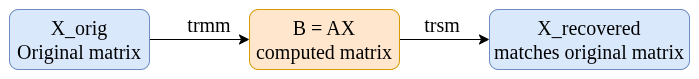

The diagram above was exported from draw.io. Its source (the exported page's mxGraphModel, read from the mxfile embedded in the PNG):
<mxGraphModel dx="1631" dy="904" grid="1" gridSize="10" guides="1" tooltips="1" connect="1" arrows="1" fold="1" page="0" pageScale="1" pageWidth="827" pageHeight="1169" math="1" shadow="0">
  <root>
    <mxCell id="0" />
    <mxCell id="1" parent="0" />
    <mxCell id="2" edge="1" parent="1" source="3" style="edgeStyle=none;curved=1;rounded=0;orthogonalLoop=1;jettySize=auto;html=1;exitX=1;exitY=0.5;exitDx=0;exitDy=0;fontSize=12;startSize=8;endSize=8;" target="6">
      <mxGeometry relative="1" as="geometry" />
    </mxCell>
    <mxCell id="3" parent="1" style="rounded=1;whiteSpace=wrap;html=1;fillColor=#dae8fc;strokeColor=#6c8ebf;" value="&lt;font face=&quot;Times New Roman&quot;&gt;&lt;span style=&quot;font-size: 20px;&quot;&gt;X_orig&lt;br&gt;Original matrix&lt;/span&gt;&lt;/font&gt;" vertex="1">
      <mxGeometry height="60" width="140" x="320" y="1780" as="geometry" />
    </mxCell>
    <mxCell id="4" parent="1" style="rounded=1;whiteSpace=wrap;html=1;fillColor=#dae8fc;strokeColor=#6c8ebf;" value="&lt;font face=&quot;Times New Roman&quot;&gt;&lt;span style=&quot;font-size: 20px;&quot;&gt;X_recovered&lt;/span&gt;&lt;/font&gt;&lt;div&gt;&lt;font face=&quot;Times New Roman&quot;&gt;&lt;span style=&quot;font-size: 20px;&quot;&gt;matches original matrix&lt;/span&gt;&lt;/font&gt;&lt;/div&gt;" vertex="1">
      <mxGeometry height="60" width="200" x="800" y="1780" as="geometry" />
    </mxCell>
    <mxCell id="5" edge="1" parent="1" source="6" style="edgeStyle=none;curved=1;rounded=0;orthogonalLoop=1;jettySize=auto;html=1;exitX=1;exitY=0.5;exitDx=0;exitDy=0;entryX=0;entryY=0.5;entryDx=0;entryDy=0;fontSize=12;startSize=8;endSize=8;" target="4">
      <mxGeometry relative="1" as="geometry" />
    </mxCell>
    <mxCell id="6" parent="1" style="rounded=1;whiteSpace=wrap;html=1;fillColor=#ffe6cc;strokeColor=#d79b00;" value="&lt;font face=&quot;Times New Roman&quot;&gt;&lt;span style=&quot;font-size: 20px;&quot;&gt;B = AX&lt;/span&gt;&lt;/font&gt;&lt;div&gt;&lt;font face=&quot;Times New Roman&quot;&gt;&lt;span style=&quot;font-size: 20px;&quot;&gt;computed matrix&lt;/span&gt;&lt;/font&gt;&lt;/div&gt;" vertex="1">
      <mxGeometry height="60" width="150" x="560" y="1780" as="geometry" />
    </mxCell>
    <mxCell id="7" parent="1" style="text;html=1;whiteSpace=wrap;strokeColor=none;fillColor=none;align=center;verticalAlign=middle;rounded=0;" value="&lt;font face=&quot;Times New Roman&quot;&gt;&lt;span style=&quot;font-size: 20px;&quot;&gt;trmm&lt;/span&gt;&lt;/font&gt;" vertex="1">
      <mxGeometry height="30" width="80" x="480" y="1780" as="geometry" />
    </mxCell>
    <mxCell id="8" parent="1" style="text;html=1;whiteSpace=wrap;strokeColor=none;fillColor=none;align=center;verticalAlign=middle;rounded=0;" value="&lt;font face=&quot;Times New Roman&quot; style=&quot;font-size: 20px;&quot;&gt;trsm&lt;/font&gt;" vertex="1">
      <mxGeometry height="30" width="80" x="713.19" y="1780" as="geometry" />
    </mxCell>
    <mxCell id="9" edge="1" parent="1" style="edgeStyle=none;curved=1;rounded=0;orthogonalLoop=1;jettySize=auto;html=1;exitX=0.5;exitY=0;exitDx=0;exitDy=0;fontSize=12;startSize=8;endSize=8;">
      <mxGeometry relative="1" as="geometry">
        <mxPoint x="753.19" y="1820" as="sourcePoint" />
        <mxPoint x="753.19" y="1820" as="targetPoint" />
      </mxGeometry>
    </mxCell>
  </root>
</mxGraphModel>